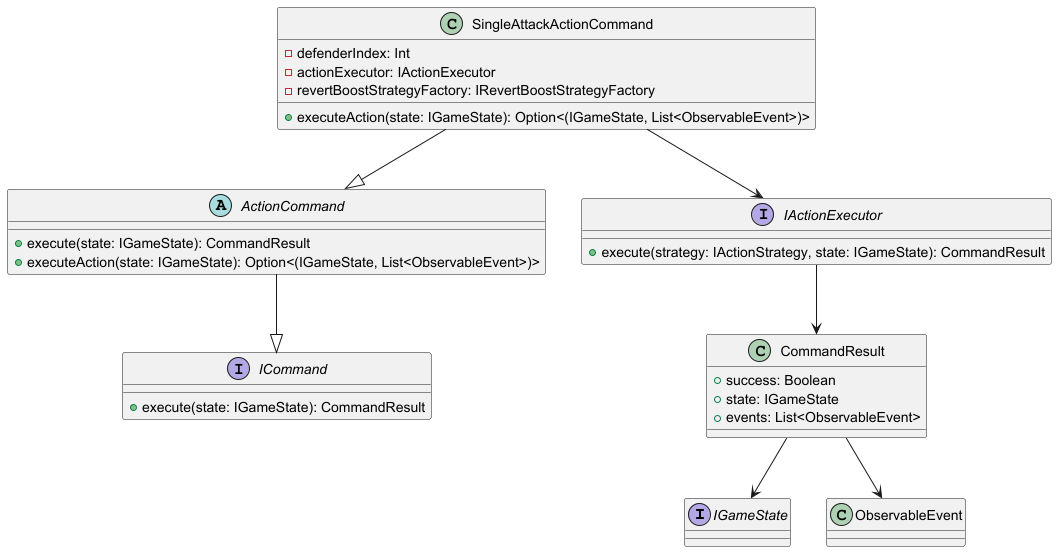

The diagram above was rendered by PlantUML. Its source (embedded in the PNG):
@startuml

' === Core Interfaces & Types ===
interface IGameState
class ObservableEvent

' === ICommand Interface ===
interface ICommand {
  +execute(state: IGameState): CommandResult
}

' === Abstract Command Class ===
abstract class ActionCommand {
  +execute(state: IGameState): CommandResult
  +executeAction(state: IGameState): Option<(IGameState, List<ObservableEvent>)>
}

' === Concrete Command ===
class SingleAttackActionCommand {
  -defenderIndex: Int
  -actionExecutor: IActionExecutor
  -revertBoostStrategyFactory: IRevertBoostStrategyFactory
  +executeAction(state: IGameState): Option<(IGameState, List<ObservableEvent>)>
}

' === Supporting Interfaces ===
interface IActionExecutor {
  +execute(strategy: IActionStrategy, state: IGameState): CommandResult
}

'interface IRevertBoostStrategyFactory
'interface IActionStrategy

class CommandResult {
  +success: Boolean
  +state: IGameState
  +events: List<ObservableEvent>
}

' === Inheritance ===
ActionCommand --|> ICommand
SingleAttackActionCommand --|> ActionCommand

' === Dependencies ===
SingleAttackActionCommand --> IActionExecutor
'SingleAttackActionCommand --> IRevertBoostStrategyFactory
'SingleAttackActionCommand --> IActionStrategy

IActionExecutor --> CommandResult
CommandResult --> IGameState
CommandResult --> ObservableEvent

@enduml